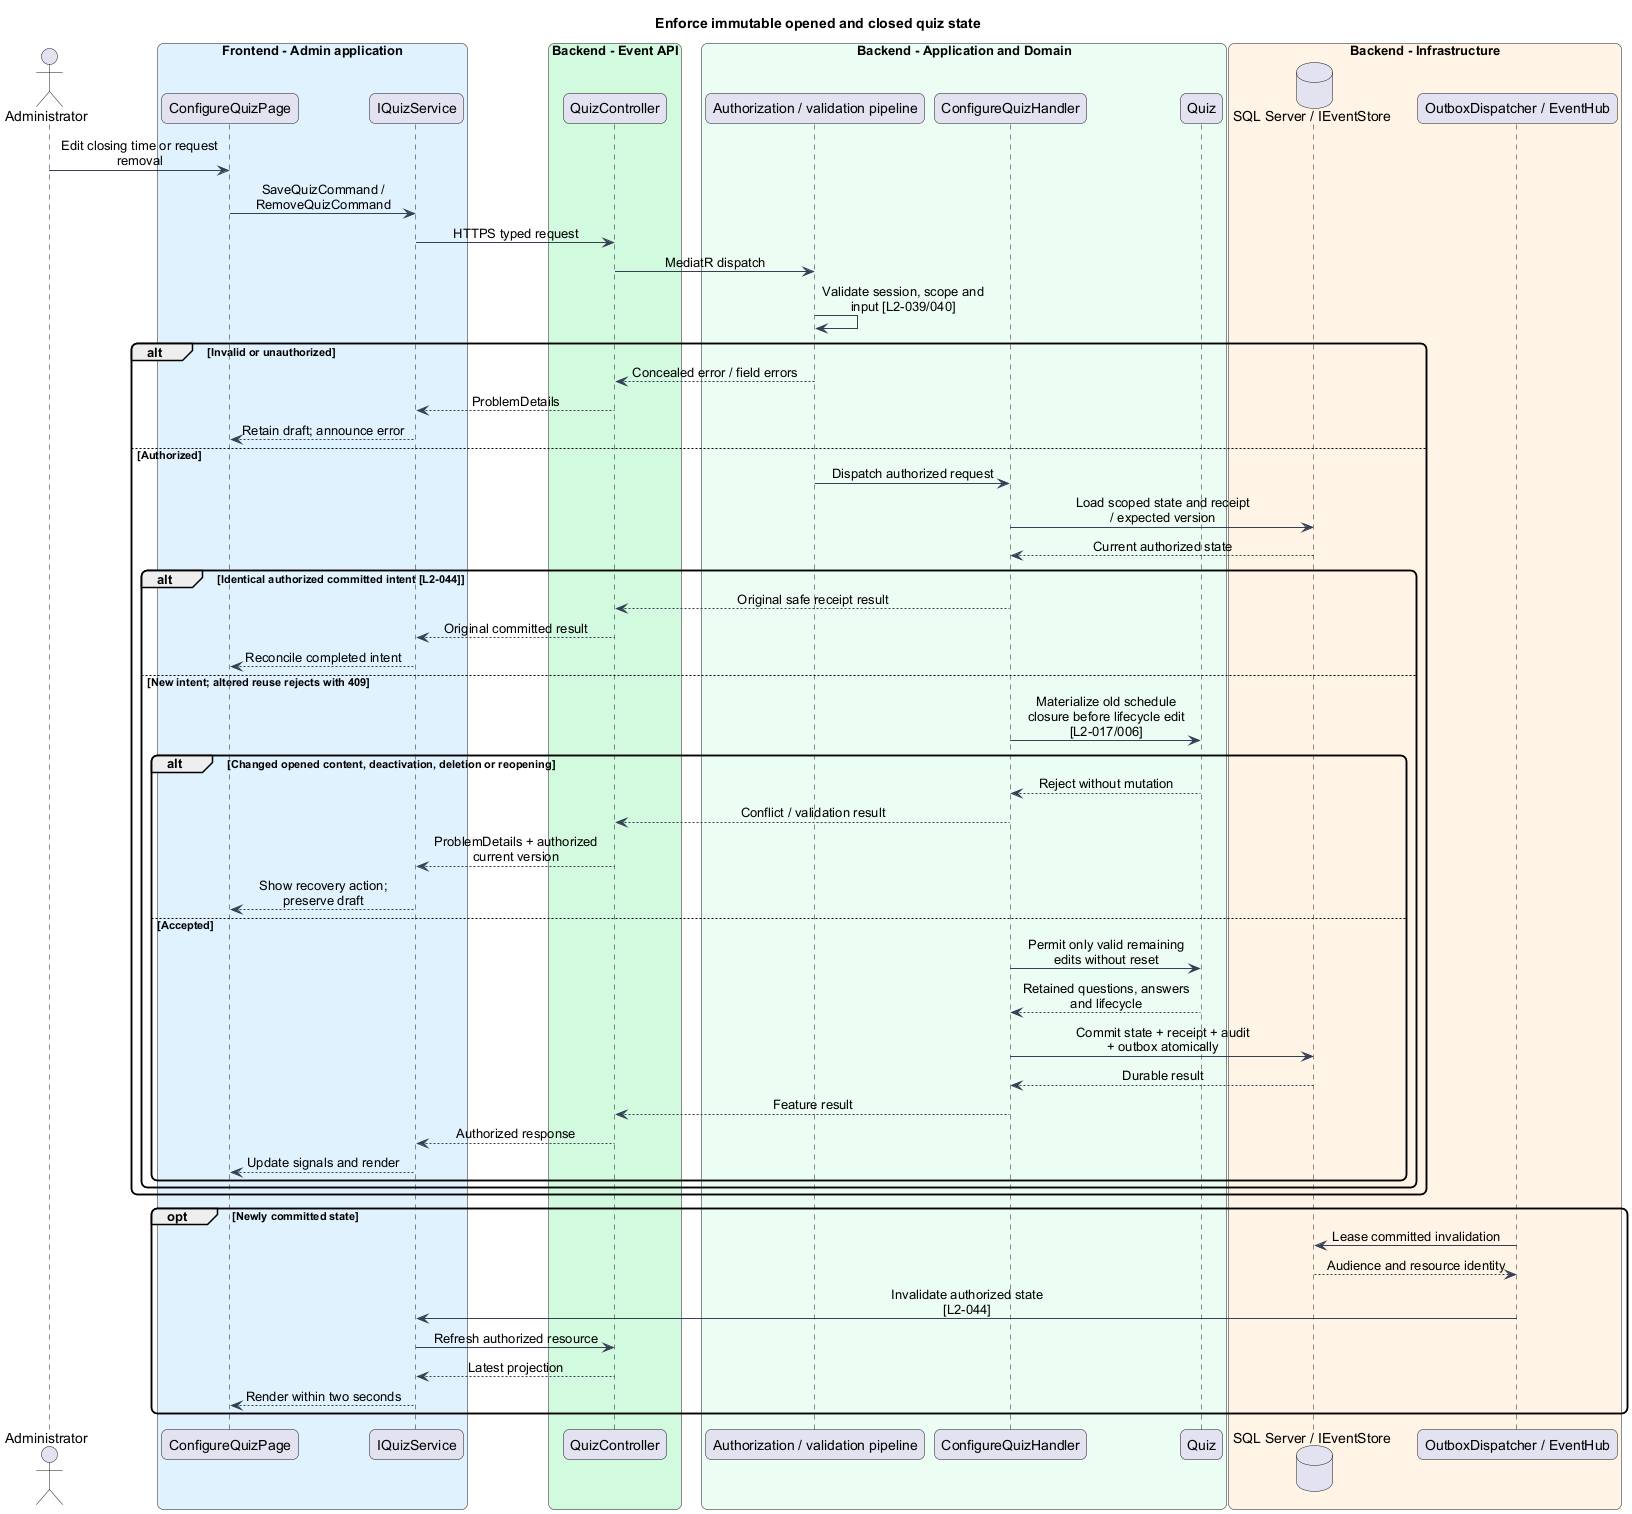

The diagram above was rendered by PlantUML. Its source (embedded in the PNG):
@startuml
skinparam backgroundColor #FFFFFF
skinparam shadowing false
skinparam roundcorner 12
skinparam defaultFontName Arial
skinparam ArrowColor #344054
skinparam classBackgroundColor #F9FAFB
skinparam classBorderColor #344054
skinparam sequenceMessageAlign center
skinparam maxMessageSize 180
title Enforce immutable opened and closed quiz state
actor "Administrator" as actor
box "Frontend - Admin application" #E0F2FE
participant "ConfigureQuizPage" as page
participant "IQuizService" as client
end box
box "Backend - Event API" #D1FADF
participant "QuizController" as controller
end box
box "Backend - Application and Domain" #ECFDF3
participant "Authorization / validation pipeline" as gate
participant "ConfigureQuizHandler" as handler
participant "Quiz" as entity
end box
box "Backend - Infrastructure" #FFF4E5
database "SQL Server / IEventStore" as db
participant "OutboxDispatcher / EventHub" as push
end box
actor -> page : Edit closing time or request removal
page -> client : SaveQuizCommand / RemoveQuizCommand
client -> controller : HTTPS typed request
controller -> gate : MediatR dispatch
gate -> gate : Validate session, scope and input [L2-039/040]
alt Invalid or unauthorized
gate --> controller : Concealed error / field errors
controller --> client : ProblemDetails
client --> page : Retain draft; announce error
else Authorized
gate -> handler : Dispatch authorized request
handler -> db : Load scoped state and receipt / expected version
db --> handler : Current authorized state
alt Identical authorized committed intent [L2-044]
handler --> controller : Original safe receipt result
controller --> client : Original committed result
client --> page : Reconcile completed intent
else New intent; altered reuse rejects with 409
handler -> entity : Materialize old schedule closure before lifecycle edit [L2-017/006]
alt Changed opened content, deactivation, deletion or reopening
entity --> handler : Reject without mutation
handler --> controller : Conflict / validation result
controller --> client : ProblemDetails + authorized current version
client --> page : Show recovery action; preserve draft
else Accepted
handler -> entity : Permit only valid remaining edits without reset
entity --> handler : Retained questions, answers and lifecycle
handler -> db : Commit state + receipt + audit + outbox atomically
db --> handler : Durable result
handler --> controller : Feature result
controller --> client : Authorized response
client --> page : Update signals and render
end
end
end
opt Newly committed state
push -> db : Lease committed invalidation
db --> push : Audience and resource identity
push -> client : Invalidate authorized state [L2-044]
client -> controller : Refresh authorized resource
controller --> client : Latest projection
client --> page : Render within two seconds
end
@enduml